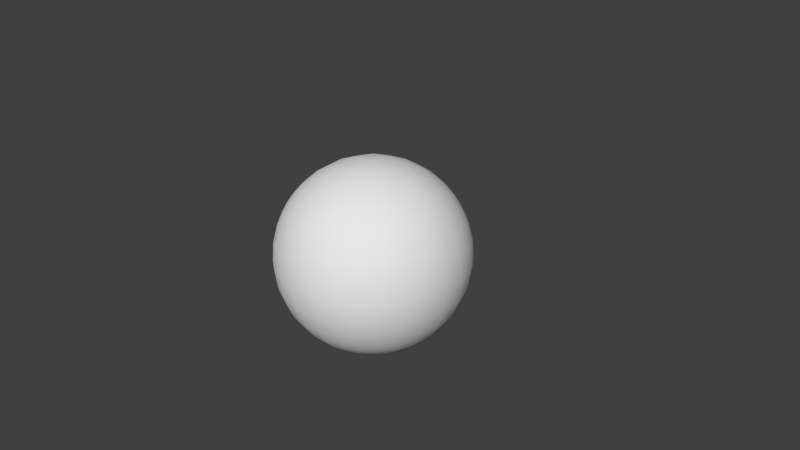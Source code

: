 # Source: Ball.blend  (saved by Blender 2.76.0; exported with 4.5.12 LTS)
import bpy
from mathutils import Matrix  # noqa: F401  (used for matrix-valued properties, if any)

bpy.ops.wm.read_factory_settings(use_empty=True)
scene = bpy.context.scene
scene.name = 'Scene'

# ---- collections
col_collection_1 = bpy.data.collections.new('Collection 1'); scene.collection.children.link(col_collection_1)

# ---- world
world_world = bpy.data.worlds.new('World'); scene.world = world_world
world_world.color = (0.05088, 0.05088, 0.05088)
world_world.use_sun_shadow = False
world_world.sun_shadow_jitter_overblur = 0.0
world_world.cycles.sampling_method = 'MANUAL'
world_world.cycles.sample_map_resolution = 256

# ---- cameras
cam_camera = bpy.data.cameras.new('Camera')
cam_camera.clip_end = 100.0
cam_camera.lens = 35.0
cam_camera.sensor_width = 32.0
cam_camera.sensor_height = 18.0
cam_camera.ortho_scale = 7.314
cam_camera.dof.focus_distance = 0.0
cam_camera.dof.aperture_fstop = 128.0

# ---- meshes
me_cube_002 = bpy.data.meshes.new('Cube.002')
me_cube_002.from_pydata([(-0.7448, -0.7448, -0.7448), (-0.7448, -0.7448, 0.7448), (-0.7448, 0.7448, -0.7448), (-0.7448, 0.7448, 0.7448), (0.7448, -0.7448, -0.7448), (0.7448, -0.7448, 0.7448), (0.7448, 0.7448, -0.7448), (0.7448, 0.7448, 0.7448), (-0.9121, -0.9121, 0.0), (-0.9121, 0.0, 0.9121), (-0.9121, 0.9121, 0.0), (-0.9121, 0.0, -0.9121), (0.0, 0.9121, 0.9121), (0.9121, 0.9121, 0.0), (0.0, 0.9121, -0.9121), (0.9121, 0.0, 0.9121), (0.9121, -0.9121, 0.0), (0.9121, 0.0, -0.9121), (0.0, -0.9121, 0.9121), (0.0, -0.9121, -0.9121), (0.0, 0.0, 1.29), (0.0, 0.0, -1.29), (0.0, -1.29, 0.0), (1.29, 0.0, 0.0), (0.0, 1.29, 0.0), (-1.29, 0.0, 0.0), (-0.86, -0.86, 0.43), (-0.86, 0.43, 0.86), (-0.86, 0.86, -0.43), (-0.86, -0.43, -0.86), (0.43, 0.86, 0.86), (0.86, 0.86, -0.43), (-0.43, 0.86, -0.86), (0.86, -0.43, 0.86), (0.86, -0.86, -0.43), (0.86, 0.43, -0.86), (-0.43, -0.86, 0.86), (0.43, -0.86, -0.86), (-0.86, -0.86, -0.43), (-0.86, -0.43, 0.86), (-0.86, 0.86, 0.43), (-0.86, 0.43, -0.86), (-0.43, 0.86, 0.86), (0.86, 0.86, 0.43), (0.43, 0.86, -0.86), (0.86, 0.43, 0.86), (0.86, -0.86, 0.43), (0.86, -0.43, -0.86), (0.43, -0.86, 0.86), (-0.43, -0.86, -0.86), (-0.5769, 0.0, 1.154), (0.5769, 0.0, 1.154), (0.0, -0.5769, 1.154), (0.0, 0.5769, 1.154), (0.5769, 0.0, -1.154), (-0.5769, 0.0, -1.154), (0.0, -0.5769, -1.154), (0.0, 0.5769, -1.154), (0.0, -1.154, -0.5769), (0.0, -1.154, 0.5769), (0.5769, -1.154, 0.0), (-0.5769, -1.154, 0.0), (1.154, 0.0, -0.5769), (1.154, 0.0, 0.5769), (1.154, 0.5769, 0.0), (1.154, -0.5769, 0.0), (0.0, 1.154, -0.5769), (0.0, 1.154, 0.5769), (-0.5769, 1.154, 0.0), (0.5769, 1.154, 0.0), (-1.154, 0.0, -0.5769), (-1.154, 0.0, 0.5769), (-1.154, -0.5769, 0.0), (-1.154, 0.5769, 0.0), (-1.053, 0.5266, 0.5266), (-1.053, -0.5266, 0.5266), (-1.053, -0.5266, -0.5266), (0.5266, 1.053, 0.5266), (-0.5266, 1.053, 0.5266), (-0.5266, 1.053, -0.5266), (1.053, -0.5266, 0.5266), (1.053, 0.5266, 0.5266), (1.053, 0.5266, -0.5266), (-0.5266, -1.053, 0.5266), (0.5266, -1.053, 0.5266), (0.5266, -1.053, -0.5266), (-0.5266, 0.5266, -1.053), (-0.5266, -0.5266, -1.053), (0.5266, -0.5266, -1.053), (0.5266, 0.5266, 1.053), (0.5266, -0.5266, 1.053), (-0.5266, -0.5266, 1.053), (-0.5266, 0.5266, 1.053), (0.5266, 0.5266, -1.053), (-0.5266, -1.053, -0.5266), (1.053, -0.5266, -0.5266), (0.5266, 1.053, -0.5266), (-1.053, 0.5266, -0.5266), (-0.8058, -0.8058, 0.6044), (-0.8058, 0.6044, 0.8058), (-0.8058, 0.8058, -0.6044), (-0.8058, -0.6044, -0.8058), (0.6044, 0.8058, 0.8058), (0.8058, 0.8058, -0.6044), (-0.6044, 0.8058, -0.8058), (0.8058, -0.6044, 0.8058), (0.8058, -0.8058, -0.6044), (0.8058, 0.6044, -0.8058), (-0.6044, -0.8058, 0.8058), (0.6044, -0.8058, -0.8058), (-0.8982, -0.8982, -0.2246), (-0.8982, -0.2246, 0.8982), (-0.8982, 0.8982, 0.2246), (-0.8982, 0.2246, -0.8982), (-0.2246, 0.8982, 0.8982), (0.8982, 0.8982, 0.2246), (0.2246, 0.8982, -0.8982), (0.8982, 0.2246, 0.8982), (0.8982, -0.8982, 0.2246), (0.8982, -0.2246, -0.8982), (0.2246, -0.8982, 0.8982), (-0.2246, -0.8982, -0.8982), (-0.774, 0.0, 1.032), (0.3129, 0.0, 1.251), (0.0, -0.774, 1.032), (0.0, 0.3129, 1.251), (0.774, 0.0, -1.032), (-0.3129, 0.0, -1.251), (0.0, -0.774, -1.032), (0.0, 0.3129, -1.251), (0.0, -1.032, -0.774), (0.0, -1.251, 0.3129), (0.774, -1.032, 0.0), (-0.3129, -1.251, 0.0), (1.032, 0.0, -0.774), (1.251, 0.0, 0.3129), (1.032, 0.774, 0.0), (1.251, -0.3129, 0.0), (0.0, 1.032, -0.774), (0.0, 1.251, 0.3129), (-0.774, 1.032, 0.0), (0.3129, 1.251, 0.0), (-1.032, 0.0, -0.774), (-1.251, 0.0, 0.3129), (-1.032, -0.774, 0.0), (-1.251, 0.3129, 0.0), (-0.8982, -0.8982, 0.2246), (-0.8982, 0.2246, 0.8982), (-0.8982, 0.8982, -0.2246), (-0.8982, -0.2246, -0.8982), (0.2246, 0.8982, 0.8982), (0.8982, 0.8982, -0.2246), (-0.2246, 0.8982, -0.8982), (0.8982, -0.2246, 0.8982), (0.8982, -0.8982, -0.2246), (0.8982, 0.2246, -0.8982), (-0.2246, -0.8982, 0.8982), (0.2246, -0.8982, -0.8982), (-0.8058, -0.8058, -0.6044), (-0.8058, -0.6044, 0.8058), (-0.8058, 0.8058, 0.6044), (-0.8058, 0.6044, -0.8058), (-0.6044, 0.8058, 0.8058), (0.8058, 0.8058, 0.6044), (0.6044, 0.8058, -0.8058), (0.8058, 0.6044, 0.8058), (0.8058, -0.8058, 0.6044), (0.8058, -0.6044, -0.8058), (0.6044, -0.8058, 0.8058), (-0.6044, -0.8058, -0.8058), (-0.3129, 0.0, 1.251), (0.774, 0.0, 1.032), (0.0, -0.3129, 1.251), (0.0, 0.774, 1.032), (0.3129, 0.0, -1.251), (-0.774, 0.0, -1.032), (0.0, -0.3129, -1.251), (0.0, 0.774, -1.032), (0.0, -1.251, -0.3129), (0.0, -1.032, 0.774), (0.3129, -1.251, 0.0), (-0.774, -1.032, 0.0), (1.251, 0.0, -0.3129), (1.032, 0.0, 0.774), (1.251, 0.3129, 0.0), (1.032, -0.774, 0.0), (0.0, 1.251, -0.3129), (0.0, 1.032, 0.774), (-0.3129, 1.251, 0.0), (0.774, 1.032, 0.0), (-1.251, 0.0, -0.3129), (-1.032, 0.0, 0.774), (-1.251, -0.3129, 0.0), (-1.032, 0.774, 0.0), (-1.126, 0.563, 0.2815), (-0.9581, 0.4791, 0.7186), (-1.126, 0.2815, 0.563), (-0.9581, 0.7186, 0.4791), (-1.126, -0.563, 0.2815), (-0.9581, -0.4791, 0.7186), (-0.9581, -0.7186, 0.4791), (-1.126, -0.2815, 0.563), (-0.9581, -0.4791, -0.7186), (-1.126, -0.563, -0.2815), (-0.9581, -0.7186, -0.4791), (-1.126, -0.2815, -0.563), (0.563, 1.126, 0.2815), (0.4791, 0.9581, 0.7186), (0.2815, 1.126, 0.563), (0.7186, 0.9581, 0.4791), (-0.563, 1.126, 0.2815), (-0.4791, 0.9581, 0.7186), (-0.7186, 0.9581, 0.4791), (-0.2815, 1.126, 0.563), (-0.4791, 0.9581, -0.7186), (-0.563, 1.126, -0.2815), (-0.7186, 0.9581, -0.4791), (-0.2815, 1.126, -0.563), (1.126, -0.563, 0.2815), (0.9581, -0.4791, 0.7186), (1.126, -0.2815, 0.563), (0.9581, -0.7186, 0.4791), (1.126, 0.563, 0.2815), (0.9581, 0.4791, 0.7186), (0.9581, 0.7186, 0.4791), (1.126, 0.2815, 0.563), (0.9581, 0.4791, -0.7186), (1.126, 0.563, -0.2815), (0.9581, 0.7186, -0.4791), (1.126, 0.2815, -0.563), (-0.563, -1.126, 0.2815), (-0.4791, -0.9581, 0.7186), (-0.2815, -1.126, 0.563), (-0.7186, -0.9581, 0.4791), (0.563, -1.126, 0.2815), (0.4791, -0.9581, 0.7186), (0.7186, -0.9581, 0.4791), (0.2815, -1.126, 0.563), (0.4791, -0.9581, -0.7186), (0.563, -1.126, -0.2815), (0.7186, -0.9581, -0.4791), (0.2815, -1.126, -0.563), (-0.2815, 0.563, -1.126), (-0.7186, 0.4791, -0.9581), (-0.563, 0.2815, -1.126), (-0.4791, 0.7186, -0.9581), (-0.2815, -0.563, -1.126), (-0.7186, -0.4791, -0.9581), (-0.4791, -0.7186, -0.9581), (-0.563, -0.2815, -1.126), (0.7186, -0.4791, -0.9581), (0.2815, -0.563, -1.126), (0.4791, -0.7186, -0.9581), (0.563, -0.2815, -1.126), (0.2815, 0.563, 1.126), (0.7186, 0.4791, 0.9581), (0.563, 0.2815, 1.126), (0.4791, 0.7186, 0.9581), (0.2815, -0.563, 1.126), (0.7186, -0.4791, 0.9581), (0.4791, -0.7186, 0.9581), (0.563, -0.2815, 1.126), (-0.7186, -0.4791, 0.9581), (-0.2815, -0.563, 1.126), (-0.4791, -0.7186, 0.9581), (-0.563, -0.2815, 1.126), (-0.7186, 0.4791, 0.9581), (-0.2815, 0.563, 1.126), (-0.563, 0.2815, 1.126), (-0.4791, 0.7186, 0.9581), (0.7186, 0.4791, -0.9581), (0.2815, 0.563, -1.126), (0.563, 0.2815, -1.126), (0.4791, 0.7186, -0.9581), (-0.4791, -0.9581, -0.7186), (-0.563, -1.126, -0.2815), (-0.2815, -1.126, -0.563), (-0.7186, -0.9581, -0.4791), (0.9581, -0.4791, -0.7186), (1.126, -0.563, -0.2815), (1.126, -0.2815, -0.563), (0.9581, -0.7186, -0.4791), (0.4791, 0.9581, -0.7186), (0.563, 1.126, -0.2815), (0.2815, 1.126, -0.563), (0.7186, 0.9581, -0.4791), (-0.9581, 0.4791, -0.7186), (-1.126, 0.563, -0.2815), (-1.126, 0.2815, -0.563), (-0.9581, 0.7186, -0.4791), (-1.012, 0.7589, -0.253), (-1.216, 0.304, -0.304), (-1.012, 0.253, -0.7589), (0.7589, 1.012, -0.253), (0.304, 1.216, -0.304), (0.253, 1.012, -0.7589), (1.012, -0.7589, -0.253), (1.216, -0.304, -0.304), (1.012, -0.253, -0.7589), (-0.7589, -1.012, -0.253), (-0.304, -1.216, -0.304), (-0.253, -1.012, -0.7589), (0.253, 0.7589, -1.012), (0.304, 0.304, -1.216), (0.7589, 0.253, -1.012), (-0.253, 0.7589, 1.012), (-0.304, 0.304, 1.216), (-0.7589, 0.253, 1.012), (-0.304, -0.304, 1.216), (-0.253, -0.7589, 1.012), (-0.6637, -0.6637, 0.8849), (0.7589, -0.253, 1.012), (0.6637, -0.6637, 0.8849), (0.253, -0.7589, 1.012), (0.6637, 0.6637, 0.8849), (0.7589, 0.253, 1.012), (0.304, 0.304, 1.216), (0.304, -0.304, -1.216), (0.253, -0.7589, -1.012), (0.6637, -0.6637, -0.8849), (-0.7589, -0.253, -1.012), (-0.6637, -0.6637, -0.8849), (-0.253, -0.7589, -1.012), (-0.6637, 0.6637, -0.8849), (-0.7589, 0.253, -1.012), (-0.304, 0.304, -1.216), (0.304, -1.216, -0.304), (0.7589, -1.012, -0.253), (0.6637, -0.8849, -0.6637), (0.253, -1.012, 0.7589), (0.6637, -0.8849, 0.6637), (0.7589, -1.012, 0.253), (-0.6637, -0.8849, 0.6637), (-0.253, -1.012, 0.7589), (-0.304, -1.216, 0.304), (1.216, 0.304, -0.304), (1.012, 0.7589, -0.253), (0.8849, 0.6637, -0.6637), (1.012, 0.253, 0.7589), (0.8849, 0.6637, 0.6637), (1.012, 0.7589, 0.253), (0.8849, -0.6637, 0.6637), (1.012, -0.253, 0.7589), (1.216, -0.304, 0.304), (-0.304, 1.216, -0.304), (-0.7589, 1.012, -0.253), (-0.6637, 0.8849, -0.6637), (-0.253, 1.012, 0.7589), (-0.6637, 0.8849, 0.6637), (-0.7589, 1.012, 0.253), (0.6637, 0.8849, 0.6637), (0.253, 1.012, 0.7589), (0.304, 1.216, 0.304), (-1.216, -0.304, -0.304), (-1.012, -0.7589, -0.253), (-0.8849, -0.6637, -0.6637), (-1.012, -0.253, 0.7589), (-0.8849, -0.6637, 0.6637), (-1.012, -0.7589, 0.253), (-0.8849, 0.6637, 0.6637), (-1.012, 0.253, 0.7589), (-1.216, 0.304, 0.304), (-1.012, 0.7589, 0.253), (-1.216, -0.304, 0.304), (-1.012, -0.253, -0.7589), (0.7589, 1.012, 0.253), (-0.304, 1.216, 0.304), (-0.253, 1.012, -0.7589), (1.012, -0.7589, 0.253), (1.216, 0.304, 0.304), (1.012, 0.253, -0.7589), (-0.7589, -1.012, 0.253), (0.304, -1.216, 0.304), (0.253, -1.012, -0.7589), (-0.253, 0.7589, -1.012), (-0.304, -0.304, -1.216), (0.7589, -0.253, -1.012), (0.253, 0.7589, 1.012), (0.304, -0.304, 1.216), (-0.7589, -0.253, 1.012), (-0.6637, 0.6637, 0.8849), (0.6637, 0.6637, -0.8849), (-0.6637, -0.8849, -0.6637), (0.8849, -0.6637, -0.6637), (0.6637, 0.8849, -0.6637), (-0.8849, 0.6637, -0.6637)], [], [(385, 100, 2, 161), (384, 103, 6, 164), (383, 106, 4, 167), (382, 158, 0, 169), (381, 164, 6, 107), (380, 162, 3, 99), (379, 122, 9, 111), (378, 123, 20, 172), (377, 150, 12, 173), (376, 126, 17, 119), (375, 127, 21, 176), (374, 152, 14, 177), (373, 130, 19, 157), (372, 131, 22, 180), (371, 146, 8, 181), (370, 134, 17, 155), (369, 135, 23, 184), (368, 118, 16, 185), (367, 138, 14, 152), (366, 139, 24, 188), (365, 115, 13, 189), (364, 142, 11, 149), (363, 143, 25, 192), (362, 112, 10, 193), (361, 194, 73, 145), (360, 195, 74, 196), (359, 160, 40, 197), (358, 198, 72, 144), (357, 199, 75, 200), (356, 191, 71, 201), (355, 202, 29, 101), (354, 203, 76, 204), (353, 190, 70, 205), (352, 206, 69, 141), (351, 207, 77, 208), (350, 163, 43, 209), (349, 210, 68, 140), (348, 211, 78, 212), (347, 187, 67, 213), (346, 214, 32, 104), (345, 215, 79, 216), (344, 186, 66, 217), (343, 218, 65, 137), (342, 219, 80, 220), (341, 166, 46, 221), (340, 222, 64, 136), (339, 223, 81, 224), (338, 183, 63, 225), (337, 226, 35, 107), (336, 227, 82, 228), (335, 182, 62, 229), (334, 230, 61, 133), (333, 231, 83, 232), (332, 98, 26, 233), (331, 234, 60, 132), (330, 235, 84, 236), (329, 179, 59, 237), (328, 238, 37, 109), (327, 239, 85, 240), (326, 178, 58, 241), (325, 242, 57, 129), (324, 243, 86, 244), (323, 104, 32, 245), (322, 246, 56, 128), (321, 247, 87, 248), (320, 175, 55, 249), (319, 250, 47, 167), (318, 251, 88, 252), (317, 174, 54, 253), (316, 254, 53, 125), (315, 255, 89, 256), (314, 102, 30, 257), (313, 258, 52, 124), (312, 259, 90, 260), (311, 171, 51, 261), (310, 262, 39, 159), (309, 263, 91, 264), (308, 170, 50, 265), (307, 266, 27, 147), (306, 267, 92, 268), (305, 114, 42, 269), (304, 270, 35, 155), (303, 271, 93, 272), (302, 116, 44, 273), (301, 274, 49, 121), (300, 275, 94, 276), (299, 110, 38, 277), (298, 278, 47, 119), (297, 279, 95, 280), (296, 154, 34, 281), (295, 282, 44, 116), (294, 283, 96, 284), (293, 151, 31, 285), (292, 286, 41, 113), (291, 287, 97, 288), (290, 148, 28, 289), (287, 290, 289, 97), (73, 193, 290, 287), (193, 10, 148, 290), (190, 291, 288, 70), (25, 145, 291, 190), (145, 73, 287, 291), (142, 292, 113, 11), (70, 288, 292, 142), (288, 97, 286, 292), (283, 293, 285, 96), (69, 189, 293, 283), (189, 13, 151, 293), (186, 294, 284, 66), (24, 141, 294, 186), (141, 69, 283, 294), (138, 295, 116, 14), (66, 284, 295, 138), (284, 96, 282, 295), (279, 296, 281, 95), (65, 185, 296, 279), (185, 16, 154, 296), (182, 297, 280, 62), (23, 137, 297, 182), (137, 65, 279, 297), (134, 298, 119, 17), (62, 280, 298, 134), (280, 95, 278, 298), (275, 299, 277, 94), (61, 181, 299, 275), (181, 8, 110, 299), (178, 300, 276, 58), (22, 133, 300, 178), (133, 61, 275, 300), (130, 301, 121, 19), (58, 276, 301, 130), (276, 94, 274, 301), (271, 302, 273, 93), (57, 177, 302, 271), (177, 14, 116, 302), (174, 303, 272, 54), (21, 129, 303, 174), (129, 57, 271, 303), (126, 304, 155, 17), (54, 272, 304, 126), (272, 93, 270, 304), (267, 305, 269, 92), (53, 173, 305, 267), (173, 12, 114, 305), (170, 306, 268, 50), (20, 125, 306, 170), (125, 53, 267, 306), (122, 307, 147, 9), (50, 268, 307, 122), (268, 92, 266, 307), (263, 308, 265, 91), (52, 172, 308, 263), (172, 20, 170, 308), (156, 309, 264, 36), (18, 124, 309, 156), (124, 52, 263, 309), (108, 310, 159, 1), (36, 264, 310, 108), (264, 91, 262, 310), (259, 311, 261, 90), (33, 153, 311, 259), (153, 15, 171, 311), (168, 312, 260, 48), (5, 105, 312, 168), (105, 33, 259, 312), (120, 313, 124, 18), (48, 260, 313, 120), (260, 90, 258, 313), (255, 314, 257, 89), (45, 165, 314, 255), (165, 7, 102, 314), (171, 315, 256, 51), (15, 117, 315, 171), (117, 45, 255, 315), (123, 316, 125, 20), (51, 256, 316, 123), (256, 89, 254, 316), (251, 317, 253, 88), (56, 176, 317, 251), (176, 21, 174, 317), (157, 318, 252, 37), (19, 128, 318, 157), (128, 56, 251, 318), (109, 319, 167, 4), (37, 252, 319, 109), (252, 88, 250, 319), (247, 320, 249, 87), (29, 149, 320, 247), (149, 11, 175, 320), (169, 321, 248, 49), (0, 101, 321, 169), (101, 29, 247, 321), (121, 322, 128, 19), (49, 248, 322, 121), (248, 87, 246, 322), (243, 323, 245, 86), (41, 161, 323, 243), (161, 2, 104, 323), (175, 324, 244, 55), (11, 113, 324, 175), (113, 41, 243, 324), (127, 325, 129, 21), (55, 244, 325, 127), (244, 86, 242, 325), (239, 326, 241, 85), (60, 180, 326, 239), (180, 22, 178, 326), (154, 327, 240, 34), (16, 132, 327, 154), (132, 60, 239, 327), (106, 328, 109, 4), (34, 240, 328, 106), (240, 85, 238, 328), (235, 329, 237, 84), (48, 120, 329, 235), (120, 18, 179, 329), (166, 330, 236, 46), (5, 168, 330, 166), (168, 48, 235, 330), (118, 331, 132, 16), (46, 236, 331, 118), (236, 84, 234, 331), (231, 332, 233, 83), (36, 108, 332, 231), (108, 1, 98, 332), (179, 333, 232, 59), (18, 156, 333, 179), (156, 36, 231, 333), (131, 334, 133, 22), (59, 232, 334, 131), (232, 83, 230, 334), (227, 335, 229, 82), (64, 184, 335, 227), (184, 23, 182, 335), (151, 336, 228, 31), (13, 136, 336, 151), (136, 64, 227, 336), (103, 337, 107, 6), (31, 228, 337, 103), (228, 82, 226, 337), (223, 338, 225, 81), (45, 117, 338, 223), (117, 15, 183, 338), (163, 339, 224, 43), (7, 165, 339, 163), (165, 45, 223, 339), (115, 340, 136, 13), (43, 224, 340, 115), (224, 81, 222, 340), (219, 341, 221, 80), (33, 105, 341, 219), (105, 5, 166, 341), (183, 342, 220, 63), (15, 153, 342, 183), (153, 33, 219, 342), (135, 343, 137, 23), (63, 220, 343, 135), (220, 80, 218, 343), (215, 344, 217, 79), (68, 188, 344, 215), (188, 24, 186, 344), (148, 345, 216, 28), (10, 140, 345, 148), (140, 68, 215, 345), (100, 346, 104, 2), (28, 216, 346, 100), (216, 79, 214, 346), (211, 347, 213, 78), (42, 114, 347, 211), (114, 12, 187, 347), (160, 348, 212, 40), (3, 162, 348, 160), (162, 42, 211, 348), (112, 349, 140, 10), (40, 212, 349, 112), (212, 78, 210, 349), (207, 350, 209, 77), (30, 102, 350, 207), (102, 7, 163, 350), (187, 351, 208, 67), (12, 150, 351, 187), (150, 30, 207, 351), (139, 352, 141, 24), (67, 208, 352, 139), (208, 77, 206, 352), (203, 353, 205, 76), (72, 192, 353, 203), (192, 25, 190, 353), (110, 354, 204, 38), (8, 144, 354, 110), (144, 72, 203, 354), (158, 355, 101, 0), (38, 204, 355, 158), (204, 76, 202, 355), (199, 356, 201, 75), (39, 111, 356, 199), (111, 9, 191, 356), (98, 357, 200, 26), (1, 159, 357, 98), (159, 39, 199, 357), (146, 358, 144, 8), (26, 200, 358, 146), (200, 75, 198, 358), (195, 359, 197, 74), (27, 99, 359, 195), (99, 3, 160, 359), (191, 360, 196, 71), (9, 147, 360, 191), (147, 27, 195, 360), (143, 361, 145, 25), (71, 196, 361, 143), (196, 74, 194, 361), (194, 362, 193, 73), (74, 197, 362, 194), (197, 40, 112, 362), (198, 363, 192, 72), (75, 201, 363, 198), (201, 71, 143, 363), (202, 364, 149, 29), (76, 205, 364, 202), (205, 70, 142, 364), (206, 365, 189, 69), (77, 209, 365, 206), (209, 43, 115, 365), (210, 366, 188, 68), (78, 213, 366, 210), (213, 67, 139, 366), (214, 367, 152, 32), (79, 217, 367, 214), (217, 66, 138, 367), (218, 368, 185, 65), (80, 221, 368, 218), (221, 46, 118, 368), (222, 369, 184, 64), (81, 225, 369, 222), (225, 63, 135, 369), (226, 370, 155, 35), (82, 229, 370, 226), (229, 62, 134, 370), (230, 371, 181, 61), (83, 233, 371, 230), (233, 26, 146, 371), (234, 372, 180, 60), (84, 237, 372, 234), (237, 59, 131, 372), (238, 373, 157, 37), (85, 241, 373, 238), (241, 58, 130, 373), (242, 374, 177, 57), (86, 245, 374, 242), (245, 32, 152, 374), (246, 375, 176, 56), (87, 249, 375, 246), (249, 55, 127, 375), (250, 376, 119, 47), (88, 253, 376, 250), (253, 54, 126, 376), (254, 377, 173, 53), (89, 257, 377, 254), (257, 30, 150, 377), (258, 378, 172, 52), (90, 261, 378, 258), (261, 51, 123, 378), (262, 379, 111, 39), (91, 265, 379, 262), (265, 50, 122, 379), (266, 380, 99, 27), (92, 269, 380, 266), (269, 42, 162, 380), (270, 381, 107, 35), (93, 273, 381, 270), (273, 44, 164, 381), (274, 382, 169, 49), (94, 277, 382, 274), (277, 38, 158, 382), (278, 383, 167, 47), (95, 281, 383, 278), (281, 34, 106, 383), (282, 384, 164, 44), (96, 285, 384, 282), (285, 31, 103, 384), (286, 385, 161, 41), (97, 289, 385, 286), (289, 28, 100, 385)])
me_cube_002.polygons.foreach_set('use_smooth', [True] * 384)
_uv = me_cube_002.uv_layers.new(name='UVMap')
_uv.uv.foreach_set('vector', [0.8523, 0.2553, 0.8636, 0.2397, 0.8727, 0.2563, 0.8619, 0.2719, 0.2758, 0.1181, 0.2719, 0.1381, 0.2563, 0.1273, 0.2574, 0.1074, 0.1477, 0.2447, 0.1364, 0.2603, 0.1273, 0.2437, 0.1381, 0.2281, 0.7242, 0.3819, 0.7281, 0.3619, 0.7437, 0.3727, 0.7426, 0.3926, 0.2379, 0.1162, 0.2574, 0.1074, 0.2563, 0.1273, 0.2397, 0.1364, 0.7379, 0.1162, 0.7574, 0.1074, 0.7563, 0.1273, 0.7397, 0.1364, 0.6498, 0.1826, 0.6707, 0.1621, 0.6844, 0.1772, 0.6668, 0.194, 0.3376, 0.4153, 0.3743, 0.3879, 0.4112, 0.4287, 0.3613, 0.4616, 0.4409, 0.2872, 0.4486, 0.2602, 0.4858, 0.2622, 0.4824, 0.2948, 0.1498, 0.1826, 0.1707, 0.1621, 0.1844, 0.1772, 0.1668, 0.194, 0.8376, 0.4153, 0.8743, 0.3879, 0.9112, 0.4287, 0.8613, 0.4616, 0.9409, 0.2872, 0.9486, 0.2602, 0.9858, 0.2622, 0.9824, 0.2948, 0.0563, 0.2673, 0.01417, 0.2707, 0.01417, 0.2378, 0.05142, 0.2398, 0.1458, 0.4054, 0.1175, 0.449, 0.07128, 0.4112, 0.1121, 0.3743, 0.6434, 0.3067, 0.6614, 0.2971, 0.6772, 0.3156, 0.6621, 0.3293, 0.217, 0.1745, 0.1971, 0.1913, 0.1844, 0.1772, 0.2029, 0.1614, 0.2906, 0.2521, 0.2696, 0.2718, 0.25, 0.25, 0.2718, 0.2304, 0.2094, 0.3217, 0.194, 0.3332, 0.1772, 0.3157, 0.1913, 0.3029, 0.9437, 0.2327, 0.9858, 0.2293, 0.9858, 0.2622, 0.9486, 0.2602, 0.8542, 0.09459, 0.8825, 0.05101, 0.9287, 0.08882, 0.8879, 0.1257, 0.3566, 0.1933, 0.3386, 0.2029, 0.3228, 0.1844, 0.3379, 0.1707, 0.783, 0.3255, 0.8029, 0.3087, 0.8156, 0.3228, 0.7971, 0.3386, 0.7094, 0.2479, 0.7304, 0.2282, 0.75, 0.25, 0.7282, 0.2696, 0.7906, 0.1783, 0.806, 0.1668, 0.8228, 0.1844, 0.8087, 0.1971, 0.7521, 0.2094, 0.7725, 0.1925, 0.7916, 0.2125, 0.7718, 0.2304, 0.717, 0.1745, 0.7367, 0.1598, 0.7539, 0.1747, 0.7335, 0.1905, 0.7553, 0.1477, 0.7719, 0.1381, 0.7887, 0.1512, 0.7725, 0.1617, 0.6745, 0.283, 0.6905, 0.2665, 0.7084, 0.2875, 0.6913, 0.3029, 0.6477, 0.2447, 0.6617, 0.2275, 0.6747, 0.2461, 0.6598, 0.2633, 0.6783, 0.2094, 0.6971, 0.1913, 0.7125, 0.2084, 0.6925, 0.2275, 0.7447, 0.3523, 0.7633, 0.3402, 0.7784, 0.3522, 0.7603, 0.3636, 0.7094, 0.3217, 0.7275, 0.3075, 0.7461, 0.3253, 0.7275, 0.3383, 0.7479, 0.2906, 0.7696, 0.2718, 0.7875, 0.2916, 0.7665, 0.3095, 0.4153, 0.1624, 0.3813, 0.1802, 0.3588, 0.1519, 0.3879, 0.1257, 0.4437, 0.2327, 0.4101, 0.2355, 0.3984, 0.209, 0.4335, 0.1995, 0.3838, 0.2379, 0.3636, 0.2397, 0.3522, 0.2216, 0.372, 0.2162, 0.8174, 0.1498, 0.833, 0.1266, 0.8588, 0.1519, 0.8379, 0.1707, 0.7758, 0.1181, 0.7808, 0.09227, 0.8061, 0.1067, 0.7962, 0.1321, 0.7872, 0.05911, 0.7948, 0.01755, 0.8356, 0.02826, 0.8191, 0.07268, 0.8838, 0.2379, 0.9101, 0.2355, 0.9176, 0.2586, 0.8926, 0.2574, 0.8566, 0.1933, 0.8813, 0.1802, 0.8984, 0.209, 0.872, 0.2162, 0.9153, 0.1624, 0.9616, 0.1387, 0.9794, 0.1876, 0.9335, 0.1995, 0.2479, 0.2906, 0.2275, 0.3075, 0.2084, 0.2875, 0.2282, 0.2696, 0.283, 0.3255, 0.2633, 0.3402, 0.2461, 0.3253, 0.2665, 0.3095, 0.2447, 0.3523, 0.2281, 0.3619, 0.2113, 0.3488, 0.2275, 0.3383, 0.3255, 0.217, 0.3095, 0.2335, 0.2916, 0.2125, 0.3087, 0.1971, 0.3523, 0.2553, 0.3383, 0.2725, 0.3253, 0.2539, 0.3402, 0.2367, 0.3217, 0.2906, 0.3029, 0.3087, 0.2875, 0.2916, 0.3075, 0.2725, 0.2553, 0.1477, 0.2367, 0.1598, 0.2216, 0.1478, 0.2397, 0.1364, 0.2906, 0.1783, 0.2725, 0.1925, 0.2539, 0.1747, 0.2725, 0.1617, 0.2521, 0.2094, 0.2304, 0.2282, 0.2125, 0.2084, 0.2335, 0.1905, 0.5847, 0.3376, 0.6187, 0.3198, 0.6412, 0.3481, 0.6121, 0.3743, 0.5563, 0.2673, 0.5899, 0.2645, 0.6016, 0.291, 0.5665, 0.3005, 0.6162, 0.2621, 0.6364, 0.2603, 0.6478, 0.2784, 0.628, 0.2838, 0.1826, 0.3502, 0.167, 0.3734, 0.1412, 0.3481, 0.1621, 0.3293, 0.2242, 0.3819, 0.2192, 0.4077, 0.1939, 0.3933, 0.2038, 0.3679, 0.2128, 0.4409, 0.2052, 0.4824, 0.1644, 0.4717, 0.1809, 0.4273, 0.1162, 0.2621, 0.08993, 0.2645, 0.08238, 0.2414, 0.1074, 0.2426, 0.1434, 0.3067, 0.1187, 0.3198, 0.1016, 0.291, 0.128, 0.2838, 0.08469, 0.3376, 0.03843, 0.3613, 0.02062, 0.3124, 0.06651, 0.3005, 0.9054, 0.3542, 0.9273, 0.3191, 0.9717, 0.3356, 0.949, 0.3825, 0.8502, 0.3174, 0.8679, 0.2962, 0.8933, 0.3061, 0.8734, 0.333, 0.8819, 0.2758, 0.8926, 0.2574, 0.9176, 0.2586, 0.9077, 0.2808, 0.7673, 0.4437, 0.8005, 0.4335, 0.8124, 0.4794, 0.7707, 0.4858, 0.7621, 0.3838, 0.7838, 0.372, 0.791, 0.3984, 0.7645, 0.4101, 0.8067, 0.3566, 0.8293, 0.3379, 0.8481, 0.3588, 0.8198, 0.3813, 0.1181, 0.2242, 0.1321, 0.2038, 0.1512, 0.2113, 0.1381, 0.2281, 0.05911, 0.2128, 0.07268, 0.1809, 0.1067, 0.1939, 0.09227, 0.2192, 0.09459, 0.1458, 0.1257, 0.1121, 0.1519, 0.1412, 0.1266, 0.167, 0.4054, 0.3542, 0.4273, 0.3191, 0.4717, 0.3356, 0.449, 0.3825, 0.3502, 0.3174, 0.3679, 0.2962, 0.3933, 0.3061, 0.3734, 0.333, 0.3819, 0.2758, 0.3926, 0.2574, 0.4176, 0.2586, 0.4077, 0.2808, 0.2673, 0.4437, 0.3005, 0.4335, 0.3124, 0.4794, 0.2707, 0.4858, 0.2621, 0.3838, 0.2838, 0.372, 0.291, 0.3984, 0.2645, 0.4101, 0.3067, 0.3566, 0.3293, 0.3379, 0.3481, 0.3588, 0.3198, 0.3813, 0.6181, 0.2242, 0.6321, 0.2038, 0.6512, 0.2113, 0.6381, 0.2281, 0.5591, 0.2128, 0.5727, 0.1809, 0.6067, 0.1939, 0.5923, 0.2192, 0.5946, 0.1458, 0.6257, 0.1121, 0.6519, 0.1412, 0.6266, 0.167, 0.6933, 0.1434, 0.7162, 0.128, 0.7216, 0.1478, 0.7029, 0.1614, 0.6624, 0.08469, 0.6995, 0.06651, 0.709, 0.1016, 0.6802, 0.1187, 0.7327, 0.0563, 0.7602, 0.05142, 0.7586, 0.08238, 0.7355, 0.08993, 0.1933, 0.1434, 0.2162, 0.128, 0.2216, 0.1478, 0.2029, 0.1614, 0.1624, 0.08469, 0.1995, 0.06651, 0.209, 0.1016, 0.1802, 0.1187, 0.2327, 0.0563, 0.2602, 0.05142, 0.2586, 0.08238, 0.2355, 0.08993, 0.7128, 0.4409, 0.7192, 0.4077, 0.7414, 0.4176, 0.7398, 0.4486, 0.6458, 0.4054, 0.667, 0.3734, 0.6939, 0.3933, 0.6809, 0.4273, 0.6826, 0.3502, 0.694, 0.3332, 0.7113, 0.3488, 0.7038, 0.3679, 0.1783, 0.2094, 0.1617, 0.2275, 0.1512, 0.2113, 0.1668, 0.194, 0.2094, 0.2479, 0.1905, 0.2665, 0.1747, 0.2461, 0.1925, 0.2275, 0.1745, 0.283, 0.1614, 0.2971, 0.1478, 0.2784, 0.1598, 0.2633, 0.2872, 0.05911, 0.2808, 0.09227, 0.2586, 0.08238, 0.2602, 0.05142, 0.3542, 0.09459, 0.333, 0.1266, 0.3061, 0.1067, 0.3191, 0.07268, 0.3174, 0.1498, 0.306, 0.1668, 0.2887, 0.1512, 0.2962, 0.1321, 0.8217, 0.2906, 0.8383, 0.2725, 0.8488, 0.2887, 0.8332, 0.306, 0.7906, 0.2521, 0.8095, 0.2335, 0.8253, 0.2539, 0.8075, 0.2725, 0.8255, 0.217, 0.8386, 0.2029, 0.8522, 0.2216, 0.8402, 0.2367, 0.8095, 0.2335, 0.8255, 0.217, 0.8402, 0.2367, 0.8253, 0.2539, 0.7916, 0.2125, 0.8087, 0.1971, 0.8255, 0.217, 0.8095, 0.2335, 0.8087, 0.1971, 0.8228, 0.1844, 0.8386, 0.2029, 0.8255, 0.217, 0.7696, 0.2718, 0.7906, 0.2521, 0.8075, 0.2725, 0.7875, 0.2916, 0.75, 0.25, 0.7718, 0.2304, 0.7906, 0.2521, 0.7696, 0.2718, 0.7718, 0.2304, 0.7916, 0.2125, 0.8095, 0.2335, 0.7906, 0.2521, 0.8029, 0.3087, 0.8217, 0.2906, 0.8332, 0.306, 0.8156, 0.3228, 0.7875, 0.2916, 0.8075, 0.2725, 0.8217, 0.2906, 0.8029, 0.3087, 0.8075, 0.2725, 0.8253, 0.2539, 0.8383, 0.2725, 0.8217, 0.2906, 0.333, 0.1266, 0.3174, 0.1498, 0.2962, 0.1321, 0.3061, 0.1067, 0.3588, 0.1519, 0.3379, 0.1707, 0.3174, 0.1498, 0.333, 0.1266, 0.3379, 0.1707, 0.3228, 0.1844, 0.306, 0.1668, 0.3174, 0.1498, 0.3825, 0.05101, 0.3542, 0.09459, 0.3191, 0.07268, 0.3356, 0.02826, 0.4287, 0.08882, 0.3879, 0.1257, 0.3542, 0.09459, 0.3825, 0.05101, 0.3879, 0.1257, 0.3588, 0.1519, 0.333, 0.1266, 0.3542, 0.09459, 0.2948, 0.01755, 0.2872, 0.05911, 0.2602, 0.05142, 0.2622, 0.01417, 0.3356, 0.02826, 0.3191, 0.07268, 0.2872, 0.05911, 0.2948, 0.01755, 0.3191, 0.07268, 0.3061, 0.1067, 0.2808, 0.09227, 0.2872, 0.05911, 0.1905, 0.2665, 0.1745, 0.283, 0.1598, 0.2633, 0.1747, 0.2461, 0.2084, 0.2875, 0.1913, 0.3029, 0.1745, 0.283, 0.1905, 0.2665, 0.1913, 0.3029, 0.1772, 0.3157, 0.1614, 0.2971, 0.1745, 0.283, 0.2304, 0.2282, 0.2094, 0.2479, 0.1925, 0.2275, 0.2125, 0.2084, 0.25, 0.25, 0.2282, 0.2696, 0.2094, 0.2479, 0.2304, 0.2282, 0.2282, 0.2696, 0.2084, 0.2875, 0.1905, 0.2665, 0.2094, 0.2479, 0.1971, 0.1913, 0.1783, 0.2094, 0.1668, 0.194, 0.1844, 0.1772, 0.2125, 0.2084, 0.1925, 0.2275, 0.1783, 0.2094, 0.1971, 0.1913, 0.1925, 0.2275, 0.1747, 0.2461, 0.1617, 0.2275, 0.1783, 0.2094, 0.667, 0.3734, 0.6826, 0.3502, 0.7038, 0.3679, 0.6939, 0.3933, 0.6412, 0.3481, 0.6621, 0.3293, 0.6826, 0.3502, 0.667, 0.3734, 0.6621, 0.3293, 0.6772, 0.3156, 0.694, 0.3332, 0.6826, 0.3502, 0.6175, 0.449, 0.6458, 0.4054, 0.6809, 0.4273, 0.6644, 0.4717, 0.5713, 0.4112, 0.6121, 0.3743, 0.6458, 0.4054, 0.6175, 0.449, 0.6121, 0.3743, 0.6412, 0.3481, 0.667, 0.3734, 0.6458, 0.4054, 0.7052, 0.4824, 0.7128, 0.4409, 0.7398, 0.4486, 0.7378, 0.4858, 0.6644, 0.4717, 0.6809, 0.4273, 0.7128, 0.4409, 0.7052, 0.4824, 0.6809, 0.4273, 0.6939, 0.3933, 0.7192, 0.4077, 0.7128, 0.4409, 0.1995, 0.06651, 0.2327, 0.0563, 0.2355, 0.08993, 0.209, 0.1016, 0.1876, 0.02063, 0.2293, 0.01417, 0.2327, 0.0563, 0.1995, 0.06651, 0.2293, 0.01417, 0.2622, 0.01417, 0.2602, 0.05142, 0.2327, 0.0563, 0.1257, 0.1121, 0.1624, 0.08469, 0.1802, 0.1187, 0.1519, 0.1412, 0.08882, 0.07128, 0.1387, 0.03844, 0.1624, 0.08469, 0.1257, 0.1121, 0.1387, 0.03844, 0.1876, 0.02063, 0.1995, 0.06651, 0.1624, 0.08469, 0.1707, 0.1621, 0.1933, 0.1434, 0.2029, 0.1614, 0.1844, 0.1772, 0.1519, 0.1412, 0.1802, 0.1187, 0.1933, 0.1434, 0.1707, 0.1621, 0.1802, 0.1187, 0.209, 0.1016, 0.2162, 0.128, 0.1933, 0.1434, 0.6995, 0.06651, 0.7327, 0.0563, 0.7355, 0.08993, 0.709, 0.1016, 0.6876, 0.02063, 0.7293, 0.01417, 0.7327, 0.0563, 0.6995, 0.06651, 0.7293, 0.01417, 0.7622, 0.01417, 0.7602, 0.05142, 0.7327, 0.0563, 0.6257, 0.1121, 0.6624, 0.08469, 0.6802, 0.1187, 0.6519, 0.1412, 0.5888, 0.07128, 0.6387, 0.03844, 0.6624, 0.08469, 0.6257, 0.1121, 0.6387, 0.03844, 0.6876, 0.02063, 0.6995, 0.06651, 0.6624, 0.08469, 0.6707, 0.1621, 0.6933, 0.1434, 0.7029, 0.1614, 0.6844, 0.1772, 0.6519, 0.1412, 0.6802, 0.1187, 0.6933, 0.1434, 0.6707, 0.1621, 0.6802, 0.1187, 0.709, 0.1016, 0.7162, 0.128, 0.6933, 0.1434, 0.5727, 0.1809, 0.5946, 0.1458, 0.6266, 0.167, 0.6067, 0.1939, 0.5283, 0.1644, 0.551, 0.1175, 0.5946, 0.1458, 0.5727, 0.1809, 0.551, 0.1175, 0.5888, 0.07128, 0.6257, 0.1121, 0.5946, 0.1458, 0.5514, 0.2398, 0.5591, 0.2128, 0.5923, 0.2192, 0.5824, 0.2414, 0.5142, 0.2378, 0.5176, 0.2052, 0.5591, 0.2128, 0.5514, 0.2398, 0.5176, 0.2052, 0.5283, 0.1644, 0.5727, 0.1809, 0.5591, 0.2128, 0.6074, 0.2426, 0.6181, 0.2242, 0.6381, 0.2281, 0.6273, 0.2437, 0.5824, 0.2414, 0.5923, 0.2192, 0.6181, 0.2242, 0.6074, 0.2426, 0.5923, 0.2192, 0.6067, 0.1939, 0.6321, 0.2038, 0.6181, 0.2242, 0.2838, 0.372, 0.3067, 0.3566, 0.3198, 0.3813, 0.291, 0.3984, 0.2784, 0.3522, 0.2971, 0.3386, 0.3067, 0.3566, 0.2838, 0.372, 0.2971, 0.3386, 0.3156, 0.3228, 0.3293, 0.3379, 0.3067, 0.3566, 0.2426, 0.3926, 0.2621, 0.3838, 0.2645, 0.4101, 0.2414, 0.4176, 0.2437, 0.3727, 0.2603, 0.3636, 0.2621, 0.3838, 0.2426, 0.3926, 0.2603, 0.3636, 0.2784, 0.3522, 0.2838, 0.372, 0.2621, 0.3838, 0.2398, 0.4486, 0.2673, 0.4437, 0.2707, 0.4858, 0.2378, 0.4858, 0.2414, 0.4176, 0.2645, 0.4101, 0.2673, 0.4437, 0.2398, 0.4486, 0.2645, 0.4101, 0.291, 0.3984, 0.3005, 0.4335, 0.2673, 0.4437, 0.3679, 0.2962, 0.3819, 0.2758, 0.4077, 0.2808, 0.3933, 0.3061, 0.3488, 0.2887, 0.3619, 0.2719, 0.3819, 0.2758, 0.3679, 0.2962, 0.3619, 0.2719, 0.3727, 0.2563, 0.3926, 0.2574, 0.3819, 0.2758, 0.3293, 0.3379, 0.3502, 0.3174, 0.3734, 0.333, 0.3481, 0.3588, 0.3156, 0.3228, 0.3332, 0.306, 0.3502, 0.3174, 0.3293, 0.3379, 0.3332, 0.306, 0.3488, 0.2887, 0.3679, 0.2962, 0.3502, 0.3174, 0.3743, 0.3879, 0.4054, 0.3542, 0.449, 0.3825, 0.4112, 0.4287, 0.3481, 0.3588, 0.3734, 0.333, 0.4054, 0.3542, 0.3743, 0.3879, 0.3734, 0.333, 0.3933, 0.3061, 0.4273, 0.3191, 0.4054, 0.3542, 0.07268, 0.1809, 0.09459, 0.1458, 0.1266, 0.167, 0.1067, 0.1939, 0.02826, 0.1644, 0.05101, 0.1175, 0.09459, 0.1458, 0.07268, 0.1809, 0.05101, 0.1175, 0.08882, 0.07128, 0.1257, 0.1121, 0.09459, 0.1458, 0.05142, 0.2398, 0.05911, 0.2128, 0.09227, 0.2192, 0.08238, 0.2414, 0.01417, 0.2378, 0.01755, 0.2052, 0.05911, 0.2128, 0.05142, 0.2398, 0.01755, 0.2052, 0.02826, 0.1644, 0.07268, 0.1809, 0.05911, 0.2128, 0.1074, 0.2426, 0.1181, 0.2242, 0.1381, 0.2281, 0.1273, 0.2437, 0.08238, 0.2414, 0.09227, 0.2192, 0.1181, 0.2242, 0.1074, 0.2426, 0.09227, 0.2192, 0.1067, 0.1939, 0.1321, 0.2038, 0.1181, 0.2242, 0.7838, 0.372, 0.8067, 0.3566, 0.8198, 0.3813, 0.791, 0.3984, 0.7784, 0.3522, 0.7971, 0.3386, 0.8067, 0.3566, 0.7838, 0.372, 0.7971, 0.3386, 0.8156, 0.3228, 0.8293, 0.3379, 0.8067, 0.3566, 0.7426, 0.3926, 0.7621, 0.3838, 0.7645, 0.4101, 0.7414, 0.4176, 0.7437, 0.3727, 0.7603, 0.3636, 0.7621, 0.3838, 0.7426, 0.3926, 0.7603, 0.3636, 0.7784, 0.3522, 0.7838, 0.372, 0.7621, 0.3838, 0.7398, 0.4486, 0.7673, 0.4437, 0.7707, 0.4858, 0.7378, 0.4858, 0.7414, 0.4176, 0.7645, 0.4101, 0.7673, 0.4437, 0.7398, 0.4486, 0.7645, 0.4101, 0.791, 0.3984, 0.8005, 0.4335, 0.7673, 0.4437, 0.8679, 0.2962, 0.8819, 0.2758, 0.9077, 0.2808, 0.8933, 0.3061, 0.8488, 0.2887, 0.8619, 0.2719, 0.8819, 0.2758, 0.8679, 0.2962, 0.8619, 0.2719, 0.8727, 0.2563, 0.8926, 0.2574, 0.8819, 0.2758, 0.8293, 0.3379, 0.8502, 0.3174, 0.8734, 0.333, 0.8481, 0.3588, 0.8156, 0.3228, 0.8332, 0.306, 0.8502, 0.3174, 0.8293, 0.3379, 0.8332, 0.306, 0.8488, 0.2887, 0.8679, 0.2962, 0.8502, 0.3174, 0.8743, 0.3879, 0.9054, 0.3542, 0.949, 0.3825, 0.9112, 0.4287, 0.8481, 0.3588, 0.8734, 0.333, 0.9054, 0.3542, 0.8743, 0.3879, 0.8734, 0.333, 0.8933, 0.3061, 0.9273, 0.3191, 0.9054, 0.3542, 0.1187, 0.3198, 0.08469, 0.3376, 0.06651, 0.3005, 0.1016, 0.291, 0.1412, 0.3481, 0.1121, 0.3743, 0.08469, 0.3376, 0.1187, 0.3198, 0.1121, 0.3743, 0.07128, 0.4112, 0.03843, 0.3613, 0.08469, 0.3376, 0.1614, 0.2971, 0.1434, 0.3067, 0.128, 0.2838, 0.1478, 0.2784, 0.1772, 0.3157, 0.1621, 0.3293, 0.1434, 0.3067, 0.1614, 0.2971, 0.1621, 0.3293, 0.1412, 0.3481, 0.1187, 0.3198, 0.1434, 0.3067, 0.1364, 0.2603, 0.1162, 0.2621, 0.1074, 0.2426, 0.1273, 0.2437, 0.1478, 0.2784, 0.128, 0.2838, 0.1162, 0.2621, 0.1364, 0.2603, 0.128, 0.2838, 0.1016, 0.291, 0.08993, 0.2645, 0.1162, 0.2621, 0.2192, 0.4077, 0.2128, 0.4409, 0.1809, 0.4273, 0.1939, 0.3933, 0.2414, 0.4176, 0.2398, 0.4486, 0.2128, 0.4409, 0.2192, 0.4077, 0.2398, 0.4486, 0.2378, 0.4858, 0.2052, 0.4824, 0.2128, 0.4409, 0.2281, 0.3619, 0.2242, 0.3819, 0.2038, 0.3679, 0.2113, 0.3488, 0.2437, 0.3727, 0.2426, 0.3926, 0.2242, 0.3819, 0.2281, 0.3619, 0.2426, 0.3926, 0.2414, 0.4176, 0.2192, 0.4077, 0.2242, 0.3819, 0.194, 0.3332, 0.1826, 0.3502, 0.1621, 0.3293, 0.1772, 0.3157, 0.2113, 0.3488, 0.2038, 0.3679, 0.1826, 0.3502, 0.194, 0.3332, 0.2038, 0.3679, 0.1939, 0.3933, 0.167, 0.3734, 0.1826, 0.3502, 0.5899, 0.2645, 0.6162, 0.2621, 0.628, 0.2838, 0.6016, 0.291, 0.5824, 0.2414, 0.6074, 0.2426, 0.6162, 0.2621, 0.5899, 0.2645, 0.6074, 0.2426, 0.6273, 0.2437, 0.6364, 0.2603, 0.6162, 0.2621, 0.5142, 0.2707, 0.5563, 0.2673, 0.5665, 0.3005, 0.5206, 0.3124, 0.5142, 0.2378, 0.5514, 0.2398, 0.5563, 0.2673, 0.5142, 0.2707, 0.5514, 0.2398, 0.5824, 0.2414, 0.5899, 0.2645, 0.5563, 0.2673, 0.5384, 0.3613, 0.5847, 0.3376, 0.6121, 0.3743, 0.5713, 0.4112, 0.5206, 0.3124, 0.5665, 0.3005, 0.5847, 0.3376, 0.5384, 0.3613, 0.5665, 0.3005, 0.6016, 0.291, 0.6187, 0.3198, 0.5847, 0.3376, 0.2725, 0.1925, 0.2521, 0.2094, 0.2335, 0.1905, 0.2539, 0.1747, 0.2916, 0.2125, 0.2718, 0.2304, 0.2521, 0.2094, 0.2725, 0.1925, 0.2718, 0.2304, 0.25, 0.25, 0.2304, 0.2282, 0.2521, 0.2094, 0.306, 0.1668, 0.2906, 0.1783, 0.2725, 0.1617, 0.2887, 0.1512, 0.3228, 0.1844, 0.3087, 0.1971, 0.2906, 0.1783, 0.306, 0.1668, 0.3087, 0.1971, 0.2916, 0.2125, 0.2725, 0.1925, 0.2906, 0.1783, 0.2719, 0.1381, 0.2553, 0.1477, 0.2397, 0.1364, 0.2563, 0.1273, 0.2887, 0.1512, 0.2725, 0.1617, 0.2553, 0.1477, 0.2719, 0.1381, 0.2725, 0.1617, 0.2539, 0.1747, 0.2367, 0.1598, 0.2553, 0.1477, 0.3383, 0.2725, 0.3217, 0.2906, 0.3075, 0.2725, 0.3253, 0.2539, 0.3488, 0.2887, 0.3332, 0.306, 0.3217, 0.2906, 0.3383, 0.2725, 0.3332, 0.306, 0.3156, 0.3228, 0.3029, 0.3087, 0.3217, 0.2906, 0.3636, 0.2397, 0.3523, 0.2553, 0.3402, 0.2367, 0.3522, 0.2216, 0.3727, 0.2563, 0.3619, 0.2719, 0.3523, 0.2553, 0.3636, 0.2397, 0.3619, 0.2719, 0.3488, 0.2887, 0.3383, 0.2725, 0.3523, 0.2553, 0.3386, 0.2029, 0.3255, 0.217, 0.3087, 0.1971, 0.3228, 0.1844, 0.3522, 0.2216, 0.3402, 0.2367, 0.3255, 0.217, 0.3386, 0.2029, 0.3402, 0.2367, 0.3253, 0.2539, 0.3095, 0.2335, 0.3255, 0.217, 0.2633, 0.3402, 0.2447, 0.3523, 0.2275, 0.3383, 0.2461, 0.3253, 0.2784, 0.3522, 0.2603, 0.3636, 0.2447, 0.3523, 0.2633, 0.3402, 0.2603, 0.3636, 0.2437, 0.3727, 0.2281, 0.3619, 0.2447, 0.3523, 0.3029, 0.3087, 0.283, 0.3255, 0.2665, 0.3095, 0.2875, 0.2916, 0.3156, 0.3228, 0.2971, 0.3386, 0.283, 0.3255, 0.3029, 0.3087, 0.2971, 0.3386, 0.2784, 0.3522, 0.2633, 0.3402, 0.283, 0.3255, 0.2696, 0.2718, 0.2479, 0.2906, 0.2282, 0.2696, 0.25, 0.25, 0.2875, 0.2916, 0.2665, 0.3095, 0.2479, 0.2906, 0.2696, 0.2718, 0.2665, 0.3095, 0.2461, 0.3253, 0.2275, 0.3075, 0.2479, 0.2906, 0.8813, 0.1802, 0.9153, 0.1624, 0.9335, 0.1995, 0.8984, 0.209, 0.8588, 0.1519, 0.8879, 0.1257, 0.9153, 0.1624, 0.8813, 0.1802, 0.8879, 0.1257, 0.9287, 0.08882, 0.9616, 0.1387, 0.9153, 0.1624, 0.8386, 0.2029, 0.8566, 0.1933, 0.872, 0.2162, 0.8522, 0.2216, 0.8228, 0.1844, 0.8379, 0.1707, 0.8566, 0.1933, 0.8386, 0.2029, 0.8379, 0.1707, 0.8588, 0.1519, 0.8813, 0.1802, 0.8566, 0.1933, 0.8636, 0.2397, 0.8838, 0.2379, 0.8926, 0.2574, 0.8727, 0.2563, 0.8522, 0.2216, 0.872, 0.2162, 0.8838, 0.2379, 0.8636, 0.2397, 0.872, 0.2162, 0.8984, 0.209, 0.9101, 0.2355, 0.8838, 0.2379, 0.7808, 0.09227, 0.7872, 0.05911, 0.8191, 0.07268, 0.8061, 0.1067, 0.7586, 0.08238, 0.7602, 0.05142, 0.7872, 0.05911, 0.7808, 0.09227, 0.7602, 0.05142, 0.7622, 0.01417, 0.7948, 0.01755, 0.7872, 0.05911, 0.7719, 0.1381, 0.7758, 0.1181, 0.7962, 0.1321, 0.7887, 0.1512, 0.7563, 0.1273, 0.7574, 0.1074, 0.7758, 0.1181, 0.7719, 0.1381, 0.7574, 0.1074, 0.7586, 0.08238, 0.7808, 0.09227, 0.7758, 0.1181, 0.806, 0.1668, 0.8174, 0.1498, 0.8379, 0.1707, 0.8228, 0.1844, 0.7887, 0.1512, 0.7962, 0.1321, 0.8174, 0.1498, 0.806, 0.1668, 0.7962, 0.1321, 0.8061, 0.1067, 0.833, 0.1266, 0.8174, 0.1498, 0.4101, 0.2355, 0.3838, 0.2379, 0.372, 0.2162, 0.3984, 0.209, 0.4176, 0.2586, 0.3926, 0.2574, 0.3838, 0.2379, 0.4101, 0.2355, 0.3926, 0.2574, 0.3727, 0.2563, 0.3636, 0.2397, 0.3838, 0.2379, 0.4858, 0.2293, 0.4437, 0.2327, 0.4335, 0.1995, 0.4794, 0.1876, 0.4858, 0.2622, 0.4486, 0.2602, 0.4437, 0.2327, 0.4858, 0.2293, 0.4486, 0.2602, 0.4176, 0.2586, 0.4101, 0.2355, 0.4437, 0.2327, 0.4616, 0.1387, 0.4153, 0.1624, 0.3879, 0.1257, 0.4287, 0.08882, 0.4794, 0.1876, 0.4335, 0.1995, 0.4153, 0.1624, 0.4616, 0.1387, 0.4335, 0.1995, 0.3984, 0.209, 0.3813, 0.1802, 0.4153, 0.1624, 0.7275, 0.3075, 0.7479, 0.2906, 0.7665, 0.3095, 0.7461, 0.3253, 0.7084, 0.2875, 0.7282, 0.2696, 0.7479, 0.2906, 0.7275, 0.3075, 0.7282, 0.2696, 0.75, 0.25, 0.7696, 0.2718, 0.7479, 0.2906, 0.694, 0.3332, 0.7094, 0.3217, 0.7275, 0.3383, 0.7113, 0.3488, 0.6772, 0.3156, 0.6913, 0.3029, 0.7094, 0.3217, 0.694, 0.3332, 0.6913, 0.3029, 0.7084, 0.2875, 0.7275, 0.3075, 0.7094, 0.3217, 0.7281, 0.3619, 0.7447, 0.3523, 0.7603, 0.3636, 0.7437, 0.3727, 0.7113, 0.3488, 0.7275, 0.3383, 0.7447, 0.3523, 0.7281, 0.3619, 0.7275, 0.3383, 0.7461, 0.3253, 0.7633, 0.3402, 0.7447, 0.3523, 0.6617, 0.2275, 0.6783, 0.2094, 0.6925, 0.2275, 0.6747, 0.2461, 0.6512, 0.2113, 0.6668, 0.194, 0.6783, 0.2094, 0.6617, 0.2275, 0.6668, 0.194, 0.6844, 0.1772, 0.6971, 0.1913, 0.6783, 0.2094, 0.6364, 0.2603, 0.6477, 0.2447, 0.6598, 0.2633, 0.6478, 0.2784, 0.6273, 0.2437, 0.6381, 0.2281, 0.6477, 0.2447, 0.6364, 0.2603, 0.6381, 0.2281, 0.6512, 0.2113, 0.6617, 0.2275, 0.6477, 0.2447, 0.6614, 0.2971, 0.6745, 0.283, 0.6913, 0.3029, 0.6772, 0.3156, 0.6478, 0.2784, 0.6598, 0.2633, 0.6745, 0.283, 0.6614, 0.2971, 0.6598, 0.2633, 0.6747, 0.2461, 0.6905, 0.2665, 0.6745, 0.283, 0.7367, 0.1598, 0.7553, 0.1477, 0.7725, 0.1617, 0.7539, 0.1747, 0.7216, 0.1478, 0.7397, 0.1364, 0.7553, 0.1477, 0.7367, 0.1598, 0.7397, 0.1364, 0.7563, 0.1273, 0.7719, 0.1381, 0.7553, 0.1477, 0.6971, 0.1913, 0.717, 0.1745, 0.7335, 0.1905, 0.7125, 0.2084, 0.6844, 0.1772, 0.7029, 0.1614, 0.717, 0.1745, 0.6971, 0.1913, 0.7029, 0.1614, 0.7216, 0.1478, 0.7367, 0.1598, 0.717, 0.1745, 0.7304, 0.2282, 0.7521, 0.2094, 0.7718, 0.2304, 0.75, 0.25, 0.7125, 0.2084, 0.7335, 0.1905, 0.7521, 0.2094, 0.7304, 0.2282, 0.7335, 0.1905, 0.7539, 0.1747, 0.7725, 0.1925, 0.7521, 0.2094, 0.7725, 0.1925, 0.7906, 0.1783, 0.8087, 0.1971, 0.7916, 0.2125, 0.7539, 0.1747, 0.7725, 0.1617, 0.7906, 0.1783, 0.7725, 0.1925, 0.7725, 0.1617, 0.7887, 0.1512, 0.806, 0.1668, 0.7906, 0.1783, 0.6905, 0.2665, 0.7094, 0.2479, 0.7282, 0.2696, 0.7084, 0.2875, 0.6747, 0.2461, 0.6925, 0.2275, 0.7094, 0.2479, 0.6905, 0.2665, 0.6925, 0.2275, 0.7125, 0.2084, 0.7304, 0.2282, 0.7094, 0.2479, 0.7633, 0.3402, 0.783, 0.3255, 0.7971, 0.3386, 0.7784, 0.3522, 0.7461, 0.3253, 0.7665, 0.3095, 0.783, 0.3255, 0.7633, 0.3402, 0.7665, 0.3095, 0.7875, 0.2916, 0.8029, 0.3087, 0.783, 0.3255, 0.3813, 0.1802, 0.3566, 0.1933, 0.3379, 0.1707, 0.3588, 0.1519, 0.3984, 0.209, 0.372, 0.2162, 0.3566, 0.1933, 0.3813, 0.1802, 0.372, 0.2162, 0.3522, 0.2216, 0.3386, 0.2029, 0.3566, 0.1933, 0.833, 0.1266, 0.8542, 0.09459, 0.8879, 0.1257, 0.8588, 0.1519, 0.8061, 0.1067, 0.8191, 0.07268, 0.8542, 0.09459, 0.833, 0.1266, 0.8191, 0.07268, 0.8356, 0.02826, 0.8825, 0.05101, 0.8542, 0.09459, 0.9101, 0.2355, 0.9437, 0.2327, 0.9486, 0.2602, 0.9176, 0.2586, 0.8984, 0.209, 0.9335, 0.1995, 0.9437, 0.2327, 0.9101, 0.2355, 0.9335, 0.1995, 0.9794, 0.1876, 0.9858, 0.2293, 0.9437, 0.2327, 0.2275, 0.3075, 0.2094, 0.3217, 0.1913, 0.3029, 0.2084, 0.2875, 0.2461, 0.3253, 0.2275, 0.3383, 0.2094, 0.3217, 0.2275, 0.3075, 0.2275, 0.3383, 0.2113, 0.3488, 0.194, 0.3332, 0.2094, 0.3217, 0.3095, 0.2335, 0.2906, 0.2521, 0.2718, 0.2304, 0.2916, 0.2125, 0.3253, 0.2539, 0.3075, 0.2725, 0.2906, 0.2521, 0.3095, 0.2335, 0.3075, 0.2725, 0.2875, 0.2916, 0.2696, 0.2718, 0.2906, 0.2521, 0.2367, 0.1598, 0.217, 0.1745, 0.2029, 0.1614, 0.2216, 0.1478, 0.2539, 0.1747, 0.2335, 0.1905, 0.217, 0.1745, 0.2367, 0.1598, 0.2335, 0.1905, 0.2125, 0.2084, 0.1971, 0.1913, 0.217, 0.1745, 0.6187, 0.3198, 0.6434, 0.3067, 0.6621, 0.3293, 0.6412, 0.3481, 0.6016, 0.291, 0.628, 0.2838, 0.6434, 0.3067, 0.6187, 0.3198, 0.628, 0.2838, 0.6478, 0.2784, 0.6614, 0.2971, 0.6434, 0.3067, 0.167, 0.3734, 0.1458, 0.4054, 0.1121, 0.3743, 0.1412, 0.3481, 0.1939, 0.3933, 0.1809, 0.4273, 0.1458, 0.4054, 0.167, 0.3734, 0.1809, 0.4273, 0.1644, 0.4717, 0.1175, 0.449, 0.1458, 0.4054, 0.08993, 0.2645, 0.0563, 0.2673, 0.05142, 0.2398, 0.08238, 0.2414, 0.1016, 0.291, 0.06651, 0.3005, 0.0563, 0.2673, 0.08993, 0.2645, 0.06651, 0.3005, 0.02062, 0.3124, 0.01417, 0.2707, 0.0563, 0.2673, 0.9273, 0.3191, 0.9409, 0.2872, 0.9824, 0.2948, 0.9717, 0.3356, 0.8933, 0.3061, 0.9077, 0.2808, 0.9409, 0.2872, 0.9273, 0.3191, 0.9077, 0.2808, 0.9176, 0.2586, 0.9486, 0.2602, 0.9409, 0.2872, 0.8005, 0.4335, 0.8376, 0.4153, 0.8613, 0.4616, 0.8124, 0.4794, 0.791, 0.3984, 0.8198, 0.3813, 0.8376, 0.4153, 0.8005, 0.4335, 0.8198, 0.3813, 0.8481, 0.3588, 0.8743, 0.3879, 0.8376, 0.4153, 0.1321, 0.2038, 0.1498, 0.1826, 0.1668, 0.194, 0.1512, 0.2113, 0.1067, 0.1939, 0.1266, 0.167, 0.1498, 0.1826, 0.1321, 0.2038, 0.1266, 0.167, 0.1519, 0.1412, 0.1707, 0.1621, 0.1498, 0.1826, 0.4273, 0.3191, 0.4409, 0.2872, 0.4824, 0.2948, 0.4717, 0.3356, 0.3933, 0.3061, 0.4077, 0.2808, 0.4409, 0.2872, 0.4273, 0.3191, 0.4077, 0.2808, 0.4176, 0.2586, 0.4486, 0.2602, 0.4409, 0.2872, 0.3005, 0.4335, 0.3376, 0.4153, 0.3613, 0.4616, 0.3124, 0.4794, 0.291, 0.3984, 0.3198, 0.3813, 0.3376, 0.4153, 0.3005, 0.4335, 0.3198, 0.3813, 0.3481, 0.3588, 0.3743, 0.3879, 0.3376, 0.4153, 0.6321, 0.2038, 0.6498, 0.1826, 0.6668, 0.194, 0.6512, 0.2113, 0.6067, 0.1939, 0.6266, 0.167, 0.6498, 0.1826, 0.6321, 0.2038, 0.6266, 0.167, 0.6519, 0.1412, 0.6707, 0.1621, 0.6498, 0.1826, 0.7162, 0.128, 0.7379, 0.1162, 0.7397, 0.1364, 0.7216, 0.1478, 0.709, 0.1016, 0.7355, 0.08993, 0.7379, 0.1162, 0.7162, 0.128, 0.7355, 0.08993, 0.7586, 0.08238, 0.7574, 0.1074, 0.7379, 0.1162, 0.2162, 0.128, 0.2379, 0.1162, 0.2397, 0.1364, 0.2216, 0.1478, 0.209, 0.1016, 0.2355, 0.08993, 0.2379, 0.1162, 0.2162, 0.128, 0.2355, 0.08993, 0.2586, 0.08238, 0.2574, 0.1074, 0.2379, 0.1162, 0.7192, 0.4077, 0.7242, 0.3819, 0.7426, 0.3926, 0.7414, 0.4176, 0.6939, 0.3933, 0.7038, 0.3679, 0.7242, 0.3819, 0.7192, 0.4077, 0.7038, 0.3679, 0.7113, 0.3488, 0.7281, 0.3619, 0.7242, 0.3819, 0.1617, 0.2275, 0.1477, 0.2447, 0.1381, 0.2281, 0.1512, 0.2113, 0.1747, 0.2461, 0.1598, 0.2633, 0.1477, 0.2447, 0.1617, 0.2275, 0.1598, 0.2633, 0.1478, 0.2784, 0.1364, 0.2603, 0.1477, 0.2447, 0.2808, 0.09227, 0.2758, 0.1181, 0.2574, 0.1074, 0.2586, 0.08238, 0.3061, 0.1067, 0.2962, 0.1321, 0.2758, 0.1181, 0.2808, 0.09227, 0.2962, 0.1321, 0.2887, 0.1512, 0.2719, 0.1381, 0.2758, 0.1181, 0.8383, 0.2725, 0.8523, 0.2553, 0.8619, 0.2719, 0.8488, 0.2887, 0.8253, 0.2539, 0.8402, 0.2367, 0.8523, 0.2553, 0.8383, 0.2725, 0.8402, 0.2367, 0.8522, 0.2216, 0.8636, 0.2397, 0.8523, 0.2553])
me_cube_002.use_remesh_preserve_volume = False
me_cube_002.use_remesh_preserve_attributes = False
me_cube_002.use_mirror_vertex_groups = False
me_cube_002.update()
arm_armature = bpy.data.armatures.new('Armature')  # bones are not reproduced

# ---- objects
ob_armature = bpy.data.objects.new('Armature', arm_armature)
ob_cube = bpy.data.objects.new('Cube', me_cube_002)
ob_camera = bpy.data.objects.new('Camera', cam_camera)

# ---- transforms, parenting, visibility, modifiers, constraints
ob_armature.location = (0.0, 0.0, -1.271)
ob_armature.show_in_front = True
ob_armature.lineart.crease_threshold = 0.0
ob_cube.parent = ob_armature
ob_cube.matrix_parent_inverse = Matrix(((1.0, 0.0, 0.0, 0.0), (0.0, 1.0, 0.0, 0.0), (0.0, 0.0, 1.0, 1.271), (0.0, 0.0, 0.0, 1.0)))
ob_cube.location = (0.0, 0.0, 0.0)
ob_cube.lineart.crease_threshold = 0.0
_vg = ob_cube.vertex_groups.new(name='Bone')
_vg.add([0, 1, 2, 3, 4, 5, 6, 7, 8, 9, 10, 11, 12, 13, 14, 15, 16, 17, 18, 19, 20, 21, 22, 23, 24, 25, 26, 27, 28, 29, 30, 31, 32, 33, 34, 35, 36, 37, 38, 39, 40, 41, 42, 43, 44, 45, 46, 47, 48, 49, 50, 51, 52, 53, 54, 55, 56, 57, 58, 59, 60, 61, 62, 63, 64, 65, 66, 67, 68, 69, 70, 71, 72, 73, 74, 75, 76, 77, 78, 79, 80, 81, 82, 83, 84, 85, 86, 87, 88, 89, 90, 91, 92, 93, 94, 95, 96, 97, 98, 99, 100, 101, 102, 103, 104, 105, 106, 107, 108, 109, 110, 111, 112, 113, 114, 115, 116, 117, 118, 119, 120, 121, 122, 123, 124, 125, 126, 127, 128, 129, 130, 131, 132, 133, 134, 135, 136, 137, 138, 139, 140, 141, 142, 143, 144, 145, 146, 147, 148, 149, 150, 151, 152, 153, 154, 155, 156, 157, 158, 159, 160, 161, 162, 163, 164, 165, 166, 167, 168, 169, 170, 171, 172, 173, 174, 175, 176, 177, 178, 179, 180, 181, 182, 183, 184, 185, 186, 187, 188, 189, 190, 191, 192, 193, 194, 195, 196, 197, 198, 199, 200, 201, 202, 203, 204, 205, 206, 207, 208, 209, 210, 211, 212, 213, 214, 215, 216, 217, 218, 219, 220, 221, 222, 223, 224, 225, 226, 227, 228, 229, 230, 231, 232, 233, 234, 235, 236, 237, 238, 239, 240, 241, 242, 243, 244, 245, 246, 247, 248, 249, 250, 251, 252, 253, 254, 255, 256, 257, 258, 259, 260, 261, 262, 263, 264, 265, 266, 267, 268, 269, 270, 271, 272, 273, 274, 275, 276, 277, 278, 279, 280, 281, 282, 283, 284, 285, 286, 287, 288, 289, 290, 291, 292, 293, 294, 295, 296, 297, 298, 299, 300, 301, 302, 303, 304, 305, 306, 307, 308, 309, 310, 311, 312, 313, 314, 315, 316, 317, 318, 319, 320, 321, 322, 323, 324, 325, 326, 327, 328, 329, 330, 331, 332, 333, 334, 335, 336, 337, 338, 339, 340, 341, 342, 343, 344, 345, 346, 347, 348, 349, 350, 351, 352, 353, 354, 355, 356, 357, 358, 359, 360, 361, 362, 363, 364, 365, 366, 367, 368, 369, 370, 371, 372, 373, 374, 375, 376, 377, 378, 379, 380, 381, 382, 383, 384, 385], 1.0, 'REPLACE')
_m = ob_cube.modifiers.new('Armature', 'ARMATURE')
_m.object = ob_armature
ob_camera.location = (7.481, -6.508, 5.344)
ob_camera.rotation_euler = (1.109, 0.01082, 0.8149)
ob_camera.lock_rotations_4d = False
ob_camera.empty_display_type = 'ARROWS'
ob_camera.color = (0.0, 0.0, 0.0, 0.0)
ob_camera.display_type = 'WIRE'
ob_camera.lineart.crease_threshold = 0.0

# ---- collection membership
col_collection_1.objects.link(ob_armature)
col_collection_1.objects.link(ob_cube)
col_collection_1.objects.link(ob_camera)

# ---- scene / render settings (as saved in the file)
scene.camera = ob_camera
scene.frame_start = 1; scene.frame_end = 20; scene.frame_set(1)
scene.render.engine = 'BLENDER_EEVEE_NEXT'
scene.render.resolution_percentage = 50
scene.render.fps = 60
scene.render.dither_intensity = 0.0
scene.cycles.use_denoising = False
scene.cycles.samples = 10
scene.cycles.sampling_pattern = 'TABULATED_SOBOL'
scene.cycles.light_sampling_threshold = 0.0
scene.cycles.use_adaptive_sampling = False
scene.cycles.use_light_tree = False
scene.cycles.blur_glossy = 0.0
scene.cycles.pixel_filter_type = 'GAUSSIAN'
scene.cycles.sample_clamp_indirect = 0.0
scene.view_settings.view_transform = 'Standard'
bpy.context.view_layer.update()

# ---- added for rendering (the .blend has no usable light): sun
light_auto_sun = bpy.data.lights.new('AutoSun', 'SUN')
light_auto_sun.energy = 3.0
light_auto_sun.angle = 0.0523599
ob_auto_sun = bpy.data.objects.new('AutoSun', light_auto_sun)
scene.collection.objects.link(ob_auto_sun)
ob_auto_sun.rotation_euler = (0.872665, 0.174533, 0.523599)
bpy.context.view_layer.update()
